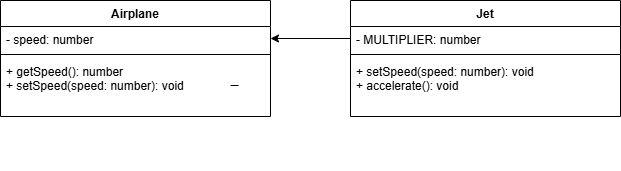

The diagram above was exported from draw.io. Its source (the exported page's mxGraphModel, read from the mxfile embedded in the PNG):
<mxGraphModel dx="1456" dy="658" grid="1" gridSize="10" guides="1" tooltips="1" connect="1" arrows="1" fold="1" page="1" pageScale="1" pageWidth="827" pageHeight="1169" math="0" shadow="0">
  <root>
    <mxCell id="0" />
    <mxCell id="1" parent="0" />
    <mxCell id="15" value="Airplane" style="swimlane;fontStyle=1;align=center;verticalAlign=top;childLayout=stackLayout;horizontal=1;startSize=26;horizontalStack=0;resizeParent=1;resizeParentMax=0;resizeLast=0;collapsible=1;marginBottom=0;" vertex="1" parent="1">
      <mxGeometry x="110" y="110" width="270" height="116" as="geometry" />
    </mxCell>
    <mxCell id="16" value="- speed: number" style="text;strokeColor=none;fillColor=none;align=left;verticalAlign=top;spacingLeft=4;spacingRight=4;overflow=hidden;rotatable=0;points=[[0,0.5],[1,0.5]];portConstraint=eastwest;" vertex="1" parent="15">
      <mxGeometry y="26" width="270" height="24" as="geometry" />
    </mxCell>
    <mxCell id="17" value="" style="line;strokeWidth=1;fillColor=none;align=left;verticalAlign=middle;spacingTop=-1;spacingLeft=3;spacingRight=3;rotatable=0;labelPosition=right;points=[];portConstraint=eastwest;strokeColor=inherit;" vertex="1" parent="15">
      <mxGeometry y="50" width="270" height="8" as="geometry" />
    </mxCell>
    <mxCell id="18" value="+ getSpeed(): number&#10;+ setSpeed(speed: number): void" style="text;strokeColor=none;fillColor=none;align=left;verticalAlign=top;spacingLeft=4;spacingRight=4;overflow=hidden;rotatable=0;points=[[0,0.5],[1,0.5]];portConstraint=eastwest;" vertex="1" parent="15">
      <mxGeometry y="58" width="270" height="58" as="geometry" />
    </mxCell>
    <mxCell id="19" value="Jet" style="swimlane;fontStyle=1;align=center;verticalAlign=top;childLayout=stackLayout;horizontal=1;startSize=26;horizontalStack=0;resizeParent=1;resizeParentMax=0;resizeLast=0;collapsible=1;marginBottom=0;" vertex="1" parent="1">
      <mxGeometry x="460" y="110" width="270" height="116" as="geometry" />
    </mxCell>
    <mxCell id="20" value="- MULTIPLIER: number" style="text;strokeColor=none;fillColor=none;align=left;verticalAlign=top;spacingLeft=4;spacingRight=4;overflow=hidden;rotatable=0;points=[[0,0.5],[1,0.5]];portConstraint=eastwest;" vertex="1" parent="19">
      <mxGeometry y="26" width="270" height="24" as="geometry" />
    </mxCell>
    <mxCell id="21" value="" style="line;strokeWidth=1;fillColor=none;align=left;verticalAlign=middle;spacingTop=-1;spacingLeft=3;spacingRight=3;rotatable=0;labelPosition=right;points=[];portConstraint=eastwest;strokeColor=inherit;" vertex="1" parent="19">
      <mxGeometry y="50" width="270" height="8" as="geometry" />
    </mxCell>
    <mxCell id="22" value="+ setSpeed(speed: number): void&#10;+ accelerate(): void" style="text;strokeColor=none;fillColor=none;align=left;verticalAlign=top;spacingLeft=4;spacingRight=4;overflow=hidden;rotatable=0;points=[[0,0.5],[1,0.5]];portConstraint=eastwest;" vertex="1" parent="19">
      <mxGeometry y="58" width="270" height="58" as="geometry" />
    </mxCell>
    <mxCell id="23" value="" style="line;strokeWidth=1;fillColor=none;align=left;verticalAlign=middle;spacingTop=-1;spacingLeft=3;spacingRight=3;rotatable=0;labelPosition=right;points=[];portConstraint=eastwest;strokeColor=inherit;" vertex="1" parent="1">
      <mxGeometry x="340" y="110" width="8" height="170" as="geometry" />
    </mxCell>
    <mxCell id="24" style="edgeStyle=none;html=1;exitX=0;exitY=0.5;exitDx=0;exitDy=0;entryX=1;entryY=0.5;entryDx=0;entryDy=0;" edge="1" parent="1" source="20" target="16">
      <mxGeometry relative="1" as="geometry" />
    </mxCell>
  </root>
</mxGraphModel>